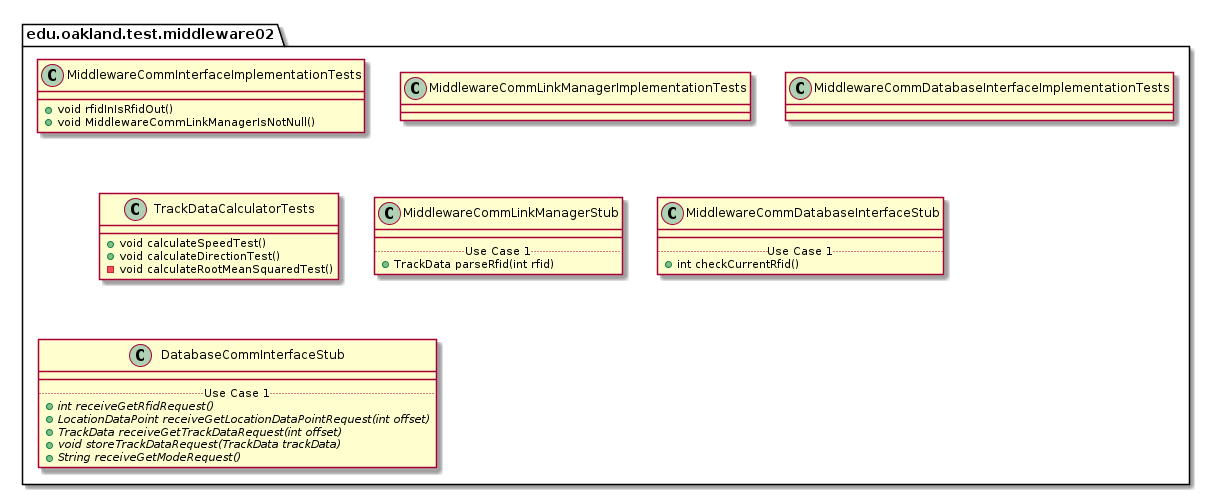

The diagram above was rendered by PlantUML. Its source (embedded in the PNG):
@startuml Middleware02TestPackage

package edu.oakland.test.middleware02 {
    
}


package edu.oakland.test.middleware02 {
    class MiddlewareCommInterfaceImplementationTests {
        + void rfidInIsRfidOut()
        + void MiddlewareCommLinkManagerIsNotNull()
    }
}


package edu.oakland.test.middleware02 {
    class MiddlewareCommLinkManagerImplementationTests {

    }
}


package edu.oakland.test.middleware02 {
    class MiddlewareCommDatabaseInterfaceImplementationTests {

    }
}


package edu.oakland.test.middleware02 {
    class TrackDataCalculatorTests {
      + void calculateSpeedTest()
      + void calculateDirectionTest()
      - void calculateRootMeanSquaredTest()
    }
}


package edu.oakland.test.middleware02 {
    class MiddlewareCommLinkManagerStub {
        __
        .. Use Case 1 ..
        + TrackData parseRfid(int rfid)
    }
}


package edu.oakland.test.middleware02 {
    class MiddlewareCommDatabaseInterfaceStub {
        __
        .. Use Case 1 ..
        + int checkCurrentRfid()
    }
}


package edu.oakland.test.middleware02 {
    class DatabaseCommInterfaceStub {
        __
        .. Use Case 1 ..
        {abstract} + int receiveGetRfidRequest()
        {abstract} + LocationDataPoint receiveGetLocationDataPointRequest(int offset)
        {abstract} + TrackData receiveGetTrackDataRequest(int offset)
        {abstract} + void storeTrackDataRequest(TrackData trackData)
        {abstract} + String receiveGetModeRequest()
    }
}


@enduml